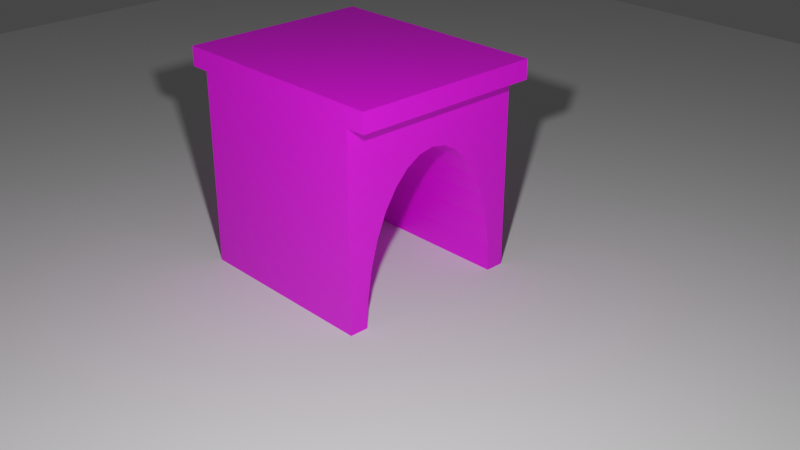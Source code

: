# Source: BridgeArch_End_Point.blend  (saved by Blender 2.80.21; exported with 4.5.12 LTS)
import bpy
from mathutils import Matrix  # noqa: F401  (used for matrix-valued properties, if any)

bpy.ops.wm.read_factory_settings(use_empty=True)
scene = bpy.context.scene
scene.name = 'Scene'

# ---- collections
col_collection_1 = bpy.data.collections.new('Collection 1'); scene.collection.children.link(col_collection_1)
col_archway = bpy.data.collections.new('Archway'); scene.collection.children.link(col_archway)

# ---- images (referenced by path relative to the original .blend; pixels are not part of the script)
import os
ASSET_DIR = os.environ.get("B2B_ASSET_DIR", "")  # directory of the original .blend (textures are referenced by path, not embedded)
HERE = os.path.dirname(os.path.abspath(__file__))  # packed textures are extracted next to this script under _unpacked/

def load_image(name, relpath, width, height, colorspace="sRGB"):
    """Load a texture the original file referenced (path relative to the .blend, or extracted next to this script)."""
    p = next((c for c in (os.path.join(HERE, relpath), os.path.join(ASSET_DIR, relpath)) if relpath and os.path.exists(c)), "")
    if p:
        img = bpy.data.images.load(p, check_existing=True)
        img.name = name
    else:  # same state as the original file: an image datablock whose file is absent (Cycles renders it pink)
        img = bpy.data.images.new(name, width, height)
        img.source = "FILE"
        img.filepath = "//" + (relpath or name)
    img.colorspace_settings.name = colorspace
    return img
img_bricks08_col_jpg = load_image('Bricks08_col.jpg', 'Bricks08_col.jpg', 1024, 1024, 'sRGB')

# ---- materials (node trees are filled in below, after node groups)
mat_material = bpy.data.materials.new('Material')
mat_material.alpha_threshold = 0.0
mat_material.use_transparent_shadow = False
mat_material.roughness = 0.5
mat_material.line_color = (0.0, 0.0, 0.0, 1.0)

# ---- material node trees
mat_material.use_nodes = True; mat_material.node_tree.nodes.clear()
_N = mat_material.node_tree.nodes; _L = mat_material.node_tree.links
n0 = _N.new('ShaderNodeOutputMaterial'); n0.name = 'Material Output'; n0.location = (300, 300)
n1 = _N.new('ShaderNodeBsdfPrincipled'); n1.name = 'Principled BSDF'; n1.location = (10, 300)
n1.distribution = 'GGX'
n1.subsurface_method = 'BURLEY'
n1.inputs[3].default_value = 1.45
n2 = _N.new('ShaderNodeTexCoord'); n2.name = 'Texture Coordinate'; n2.location = (-514, 270)
n3 = _N.new('ShaderNodeTexImage'); n3.name = 'Image Texture'; n3.location = (-294, 228)
n3.image = img_bricks08_col_jpg
_L.new(n1.outputs[0], n0.inputs[0])
_L.new(n2.outputs[2], n3.inputs[0])
_L.new(n3.outputs[0], n1.inputs[0])
n0.is_active_output = True

# ---- world
world_world = bpy.data.worlds.new('World'); scene.world = world_world
world_world.color = (0.05088, 0.05088, 0.05088)
world_world.use_sun_shadow = False
world_world.sun_shadow_jitter_overblur = 0.0

# ---- cameras
cam_camera = bpy.data.cameras.new('Camera')
cam_camera.clip_end = 100.0
cam_camera.ortho_scale = 7.314
cam_camera.dof.focus_distance = 0.0
cam_camera.dof.aperture_fstop = 128.0

# ---- lights
light_lamp = bpy.data.lights.new('Lamp', 'POINT')
light_lamp.transmission_factor = 0.0
light_lamp.cutoff_distance = 30.0
light_lamp.energy = 1000.0
light_lamp.shadow_buffer_clip_start = 1.001
light_lamp.shadow_soft_size = 0.1
light_lamp.shadow_maximum_resolution = 0.006
light_lamp.use_absolute_resolution = True

# ---- meshes
me_plane = bpy.data.meshes.new('Plane')
me_plane.from_pydata([(-1.0, -1.0, 0.0), (1.0, -1.0, 0.0), (-1.0, 1.0, 0.0), (1.0, 1.0, 0.0)], [], [(0, 1, 3, 2)])
_uv = me_plane.uv_layers.new(name='UVMap')
_uv.uv.foreach_set('vector', [0.0, 0.0, 1.0, 0.0, 1.0, 1.0, 0.0, 1.0])
me_plane.use_remesh_preserve_volume = False
me_plane.use_remesh_preserve_attributes = False
me_plane.use_mirror_vertex_groups = False
me_plane.update()
me_cube = bpy.data.meshes.new('Cube')
me_cube.from_pydata([(1.0, 1.0, -1.0), (1.0, -1.0, -1.0), (-1.0, -1.0, -1.0), (-1.0, 1.0, -1.0), (1.0, 1.0, 1.0), (1.0, -1.0, 1.0), (-1.0, -1.0, 1.0), (-1.0, 1.0, 1.0), (-1.209, -1.0, 1.0), (-1.209, -1.0, 1.2), (-1.209, 1.0, 1.0), (-1.209, 1.0, 1.2), (1.209, -1.0, 1.0), (1.209, -1.0, 1.2), (1.209, 1.0, 1.0), (1.209, 1.0, 1.2), (1.0, 0.8048, -1.0), (-1.0, 0.8048, -1.0), (1.0, -0.8048, -1.0), (-1.0, -0.8048, -1.0), (1.0, 0.7893, -0.6966), (-1.0, 0.7893, -0.6966), (1.0, -0.7435, -0.4048), (-1.0, -0.7435, -0.4048), (1.0, 0.7435, -0.4048), (-1.0, 0.7435, -0.4048), (1.0, -0.7893, -0.6966), (-1.0, -0.7893, -0.6966), (1.0, 0.6692, -0.1359), (-1.0, 0.6692, -0.1359), (1.0, -0.6692, -0.1359), (-1.0, -0.6692, -0.1359), (1.0, 0.5691, 0.0998), (-1.0, 0.5691, 0.0998), (1.0, 0.4471, 0.2932), (-1.0, 0.4471, 0.2932), (1.0, -0.5691, 0.0998), (-1.0, -0.5691, 0.0998), (1.0, -0.4471, 0.2932), (-1.0, -0.4471, 0.2932), (1.0, 0.308, 0.437), (-1.0, 0.308, 0.437), (1.0, 0.157, 0.5255), (-1.0, 0.157, 0.5255), (1.0, -0.308, 0.437), (-1.0, -0.308, 0.437), (1.0, 7.771e-07, 0.5554), (-1.0, 7.771e-07, 0.5553), (1.0, -0.157, 0.5255), (-1.0, -0.157, 0.5255)], [], [(0, 16, 17, 3), (0, 4, 5, 1, 18, 26, 22, 30, 36, 38, 44, 48, 46, 42, 40, 34, 32, 28, 24, 20, 16), (1, 5, 6, 2), (2, 6, 7, 3, 17, 21, 25, 29, 33, 35, 41, 43, 47, 49, 45, 39, 37, 31, 23, 27, 19), (4, 0, 3, 7), (8, 9, 11, 10), (10, 11, 15, 14), (14, 15, 13, 12), (12, 13, 9, 8), (10, 14, 12, 8), (15, 11, 9, 13), (39, 38, 36, 37), (29, 28, 32, 33), (43, 42, 46, 47), (23, 22, 26, 27), (41, 40, 42, 43), (33, 32, 34, 35), (25, 24, 28, 29), (49, 48, 44, 45), (37, 36, 30, 31), (19, 18, 1, 2), (31, 30, 22, 23), (45, 44, 38, 39), (17, 16, 20, 21), (27, 26, 18, 19), (35, 34, 40, 41), (21, 20, 24, 25), (47, 46, 48, 49), (4, 7, 6, 5)])
_uv = me_cube.uv_layers.new(name='UVMap')
_uv.uv.foreach_set('vector', [1.725, 1.583, 1.725, 1.803, -0.5249, 1.803, -0.5249, 1.583, 1.725, -2.904, 1.725, -0.6507, -0.5278, -0.6507, -0.5278, -2.904, -0.3079, -2.904, -0.2905, -2.562, -0.2389, -2.233, -0.1552, -1.93, -0.04244, -1.665, 0.09492, -1.447, 0.2516, -1.285, 0.4217, -1.185, 0.5985, -1.152, 0.7754, -1.185, 0.9454, -1.285, 1.102, -1.447, 1.239, -1.665, 1.352, -1.93, 1.436, -2.233, 1.488, -2.562, 1.505, -2.904, 1.725, -2.904, 1.725, -0.6511, -0.5278, -0.6511, -0.5278, -2.904, 1.725, -2.904, 1.725, -0.6507, -0.5278, -0.6507, -0.5278, -2.904, -0.3079, -2.904, -0.2905, -2.562, -0.2389, -2.233, -0.1552, -1.93, -0.04244, -1.665, 0.09492, -1.447, 0.2516, -1.285, 0.4217, -1.185, 0.5985, -1.152, 0.7753, -1.185, 0.9454, -1.285, 1.102, -1.447, 1.239, -1.665, 1.352, -1.93, 1.436, -2.233, 1.488, -2.562, 1.505, -2.904, -0.5278, -0.6511, -0.5278, -2.904, 1.725, -2.904, 1.725, -0.6511, 1.725, -2.905, 1.725, -2.679, -0.5272, -2.679, -0.5272, -2.905, 1.722, -0.4089, 1.722, -0.184, -0.9963, -0.184, -0.9963, -0.4089, 1.725, -2.905, 1.725, -2.679, -0.5272, -2.679, -0.5272, -2.905, 1.723, -0.4082, 1.723, -0.1832, -0.997, -0.1832, -0.997, -0.4082, -0.5278, -0.184, -0.5278, -2.904, 1.722, -2.904, 1.722, -0.184, 1.722, -2.904, 1.722, -0.184, -0.5278, -0.184, -0.5278, -2.904, 1.725, -1.154, -0.5249, -1.154, -0.5249, -1.411, 1.725, -1.411, 1.725, 0.5951, -0.5249, 0.5951, -0.5249, 0.3071, 1.725, 0.3071, 1.725, -0.3721, -0.5249, -0.3721, -0.5249, -0.5519, 1.725, -0.5519, 1.725, -2.013, -0.5249, -2.013, -0.5249, -2.345, 1.725, -2.345, 1.725, -0.1752, -0.5249, -0.1752, -0.5249, -0.3721, 1.725, -0.3721, 1.725, 0.3071, -0.5249, 0.3071, -0.5249, 0.04983, 1.725, 0.04983, 1.725, 0.909, -0.5249, 0.909, -0.5249, 0.5951, 1.725, 0.5951, 1.725, -0.7317, -0.5249, -0.7317, -0.5249, -0.9286, 1.725, -0.9286, 1.725, -1.411, -0.5249, -1.411, -0.5249, -1.699, 1.725, -1.699, -0.5249, -2.906, 1.725, -2.906, 1.725, -2.687, -0.5249, -2.687, 1.725, -1.699, -0.5249, -1.699, -0.5249, -2.013, 1.725, -2.013, 1.725, -0.9286, -0.5249, -0.9286, -0.5249, -1.154, 1.725, -1.154, 1.725, 1.583, -0.5249, 1.583, -0.5249, 1.241, 1.725, 1.241, 1.725, -2.345, -0.5249, -2.345, -0.5249, -2.687, 1.725, -2.687, 1.725, 0.04983, -0.5249, 0.04983, -0.5249, -0.1752, 1.725, -0.1752, 1.725, 1.241, -0.5249, 1.241, -0.5249, 0.909, 1.725, 0.909, 1.725, -0.5519, -0.5249, -0.5519, -0.5249, -0.7317, 1.725, -0.7317, 3.536, -1.786, 2.861, -1.786, 2.861, -2.461, 3.536, -2.461])
me_cube.materials.append(mat_material)
me_cube.use_remesh_preserve_volume = False
me_cube.use_remesh_preserve_attributes = False
me_cube.use_mirror_vertex_groups = False
me_cube.update()

# ---- objects
ob_plane = bpy.data.objects.new('Plane', me_plane)
ob_lamp = bpy.data.objects.new('Lamp', light_lamp)
ob_camera = bpy.data.objects.new('Camera', cam_camera)
ob_cube = bpy.data.objects.new('Cube', me_cube)

# ---- transforms, parenting, visibility, modifiers, constraints
ob_plane.location = (0.0, 0.0, 0.0)
ob_plane.scale = (10.0, 10.0, 10.0)
ob_plane.lineart.crease_threshold = 0.0
ob_lamp.location = (4.216, -3.706, 4.4)
ob_lamp.rotation_euler = (0.6503, 0.05522, 1.866)
ob_lamp.lock_rotations_4d = False
ob_lamp.empty_display_type = 'ARROWS'
ob_lamp.color = (0.0, 0.0, 0.0, 0.0)
ob_lamp.lineart.crease_threshold = 0.0
ob_camera.location = (7.481, -6.508, 5.344)
ob_camera.rotation_euler = (1.109, 0.0, 0.8149)
ob_camera.lock_rotations_4d = False
ob_camera.empty_display_type = 'ARROWS'
ob_camera.color = (0.0, 0.0, 0.0, 0.0)
ob_camera.display_type = 'WIRE'
ob_camera.lineart.crease_threshold = 0.0
ob_cube.location = (0.0, 0.0, 1.0)
ob_cube.lock_rotations_4d = False
ob_cube.empty_display_type = 'ARROWS'
ob_cube.lineart.crease_threshold = 0.0

# ---- collection membership
scene.collection.objects.link(ob_plane)
col_collection_1.objects.link(ob_lamp)
col_collection_1.objects.link(ob_camera)
col_archway.objects.link(ob_cube)

# ---- scene / render settings (as saved in the file)
scene.camera = ob_camera
scene.frame_start = 1; scene.frame_end = 250; scene.frame_set(1)
scene.render.engine = 'BLENDER_EEVEE_NEXT'
scene.render.motion_blur_shutter = 1.0
scene.cycles.use_denoising = False
scene.cycles.samples = 128
scene.cycles.sampling_pattern = 'TABULATED_SOBOL'
scene.cycles.use_adaptive_sampling = False
scene.cycles.use_light_tree = False
scene.view_settings.view_transform = 'Filmic'
bpy.context.view_layer.update()
